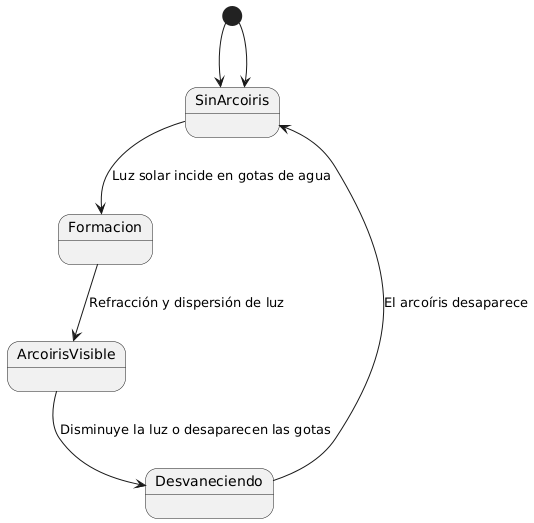

The diagram above was rendered by PlantUML. Its source (embedded in the PNG):
@startuml
[*] --> SinArcoiris

state SinArcoiris {
}

state Formacion {
}

state ArcoirisVisible {
}

state Desvaneciendo {
}

SinArcoiris --> Formacion : Luz solar incide en gotas de agua

Formacion --> ArcoirisVisible : Refracción y dispersión de luz

ArcoirisVisible --> Desvaneciendo : Disminuye la luz o desaparecen las gotas

Desvaneciendo --> SinArcoiris : El arcoíris desaparece

[*] --> SinArcoiris
@enduml